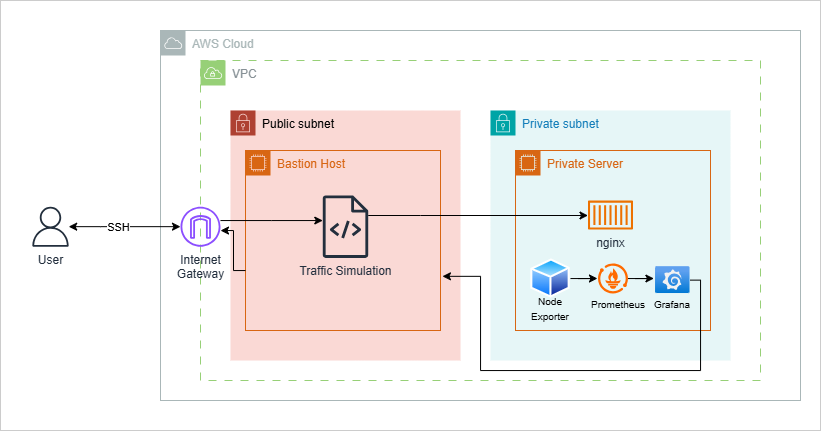

The diagram above was exported from draw.io. Its source (the exported page's mxGraphModel, read from the mxfile embedded in the PNG):
<mxGraphModel dx="815" dy="487" grid="1" gridSize="10" guides="1" tooltips="1" connect="1" arrows="1" fold="1" page="1" pageScale="1" pageWidth="850" pageHeight="1100" math="0" shadow="0">
  <root>
    <mxCell id="0" />
    <mxCell id="1" parent="0" />
    <mxCell id="3vnDe9POJFvZwZn5CUa4-37" parent="1" style="sketch=0;outlineConnect=0;gradientColor=none;html=1;whiteSpace=wrap;fontSize=12;fontStyle=0;shape=mxgraph.aws4.group;grIcon=mxgraph.aws4.group_aws_cloud;strokeColor=#AAB7B8;fillColor=none;verticalAlign=top;align=left;spacingLeft=30;fontColor=#AAB7B8;dashed=0;" value="AWS Cloud" vertex="1">
      <mxGeometry height="370" width="640" x="190" y="90" as="geometry" />
    </mxCell>
    <mxCell id="3vnDe9POJFvZwZn5CUa4-3" parent="1" style="sketch=0;outlineConnect=0;gradientColor=none;html=1;whiteSpace=wrap;fontSize=12;fontStyle=0;shape=mxgraph.aws4.group;grIcon=mxgraph.aws4.group_vpc;strokeColor=#97D077;fillColor=none;verticalAlign=top;align=left;spacingLeft=30;fontColor=#879196;dashed=1;dashPattern=8 8;" value="VPC" vertex="1">
      <mxGeometry height="320" width="560" x="230" y="120" as="geometry" />
    </mxCell>
    <mxCell id="3vnDe9POJFvZwZn5CUa4-4" parent="1" style="points=[[0,0],[0.25,0],[0.5,0],[0.75,0],[1,0],[1,0.25],[1,0.5],[1,0.75],[1,1],[0.75,1],[0.5,1],[0.25,1],[0,1],[0,0.75],[0,0.5],[0,0.25]];outlineConnect=0;html=1;whiteSpace=wrap;fontSize=12;fontStyle=0;container=1;pointerEvents=0;collapsible=0;recursiveResize=0;shape=mxgraph.aws4.group;grIcon=mxgraph.aws4.group_security_group;grStroke=0;strokeColor=#ae4132;fillColor=#fad9d5;verticalAlign=top;align=left;spacingLeft=30;dashed=0;" value="Public subnet" vertex="1">
      <mxGeometry height="250" width="230" x="260" y="170" as="geometry" />
    </mxCell>
    <mxCell id="3vnDe9POJFvZwZn5CUa4-13" parent="3vnDe9POJFvZwZn5CUa4-4" style="points=[[0,0],[0.25,0],[0.5,0],[0.75,0],[1,0],[1,0.25],[1,0.5],[1,0.75],[1,1],[0.75,1],[0.5,1],[0.25,1],[0,1],[0,0.75],[0,0.5],[0,0.25]];outlineConnect=0;gradientColor=none;html=1;whiteSpace=wrap;fontSize=12;fontStyle=0;container=1;pointerEvents=0;collapsible=0;recursiveResize=0;shape=mxgraph.aws4.group;grIcon=mxgraph.aws4.group_ec2_instance_contents;strokeColor=#D86613;fillColor=none;verticalAlign=top;align=left;spacingLeft=30;fontColor=#D86613;" value="Bastion Host" vertex="1">
      <mxGeometry height="180" width="195" x="15" y="40" as="geometry" />
    </mxCell>
    <mxCell id="3vnDe9POJFvZwZn5CUa4-33" parent="3vnDe9POJFvZwZn5CUa4-13" style="sketch=0;outlineConnect=0;fontColor=#232F3E;gradientColor=none;fillColor=#232F3D;strokeColor=none;dashed=0;verticalLabelPosition=bottom;verticalAlign=top;align=center;html=1;fontSize=12;fontStyle=0;aspect=fixed;pointerEvents=1;shape=mxgraph.aws4.source_code;" value="&lt;font style=&quot;font-size: 12px;&quot;&gt;Traffic Simulation&lt;/font&gt;" vertex="1">
      <mxGeometry height="62.45" width="45.64" x="77.18" y="44.989999999999995" as="geometry" />
    </mxCell>
    <mxCell id="3vnDe9POJFvZwZn5CUa4-5" parent="1" style="points=[[0,0],[0.25,0],[0.5,0],[0.75,0],[1,0],[1,0.25],[1,0.5],[1,0.75],[1,1],[0.75,1],[0.5,1],[0.25,1],[0,1],[0,0.75],[0,0.5],[0,0.25]];outlineConnect=0;gradientColor=none;html=1;whiteSpace=wrap;fontSize=12;fontStyle=0;container=1;pointerEvents=0;collapsible=0;recursiveResize=0;shape=mxgraph.aws4.group;grIcon=mxgraph.aws4.group_security_group;grStroke=0;strokeColor=#00A4A6;fillColor=#E6F6F7;verticalAlign=top;align=left;spacingLeft=30;fontColor=#147EBA;dashed=0;" value="Private subnet" vertex="1">
      <mxGeometry height="250" width="240" x="520" y="170" as="geometry" />
    </mxCell>
    <mxCell id="3vnDe9POJFvZwZn5CUa4-14" parent="3vnDe9POJFvZwZn5CUa4-5" style="points=[[0,0],[0.25,0],[0.5,0],[0.75,0],[1,0],[1,0.25],[1,0.5],[1,0.75],[1,1],[0.75,1],[0.5,1],[0.25,1],[0,1],[0,0.75],[0,0.5],[0,0.25]];outlineConnect=0;gradientColor=none;html=1;whiteSpace=wrap;fontSize=12;fontStyle=0;container=1;pointerEvents=0;collapsible=0;recursiveResize=0;shape=mxgraph.aws4.group;grIcon=mxgraph.aws4.group_ec2_instance_contents;strokeColor=#D86613;fillColor=none;verticalAlign=top;align=left;spacingLeft=30;fontColor=#D86613;" value="Private Server" vertex="1">
      <mxGeometry height="180" width="195" x="25" y="40" as="geometry" />
    </mxCell>
    <mxCell id="3vnDe9POJFvZwZn5CUa4-18" parent="3vnDe9POJFvZwZn5CUa4-14" style="sketch=0;outlineConnect=0;fontColor=#232F3E;gradientColor=none;fillColor=#ED7100;strokeColor=none;dashed=0;verticalLabelPosition=bottom;verticalAlign=top;align=center;html=1;fontSize=12;fontStyle=0;aspect=fixed;pointerEvents=1;shape=mxgraph.aws4.container_1;" value="nginx" vertex="1">
      <mxGeometry height="29.07" width="45" x="72.5" y="50" as="geometry" />
    </mxCell>
    <mxCell id="3vnDe9POJFvZwZn5CUa4-57" parent="3vnDe9POJFvZwZn5CUa4-14" style="points=[];aspect=fixed;html=1;align=center;shadow=0;dashed=0;fillColor=#FF6A00;strokeColor=none;shape=mxgraph.alibaba_cloud.prometheus;" value="" vertex="1">
      <mxGeometry height="30" width="30" x="82.5" y="113.02" as="geometry" />
    </mxCell>
    <mxCell id="3vnDe9POJFvZwZn5CUa4-58" parent="3vnDe9POJFvZwZn5CUa4-14" style="image;aspect=fixed;html=1;points=[];align=center;fontSize=12;image=img/lib/azure2/other/Grafana.svg;" value="" vertex="1">
      <mxGeometry height="26.84" width="34.57" x="140" y="116.17999999999999" as="geometry" />
    </mxCell>
    <mxCell id="3vnDe9POJFvZwZn5CUa4-59" parent="3vnDe9POJFvZwZn5CUa4-14" style="image;aspect=fixed;perimeter=ellipsePerimeter;html=1;align=center;shadow=0;dashed=0;spacingTop=3;image=img/lib/active_directory/generic_node.svg;" value="" vertex="1">
      <mxGeometry height="39.2" width="40" x="15" y="108.42" as="geometry" />
    </mxCell>
    <mxCell id="3vnDe9POJFvZwZn5CUa4-60" parent="3vnDe9POJFvZwZn5CUa4-14" style="text;html=1;whiteSpace=wrap;strokeColor=none;fillColor=none;align=center;verticalAlign=middle;rounded=0;" value="&lt;font style=&quot;font-size: 10px;&quot;&gt;Node&lt;/font&gt;&lt;div&gt;&lt;font style=&quot;font-size: 10px;&quot;&gt;Exporter&lt;/font&gt;&lt;/div&gt;" vertex="1">
      <mxGeometry height="20" width="40" x="15" y="147.61999999999998" as="geometry" />
    </mxCell>
    <mxCell id="3vnDe9POJFvZwZn5CUa4-61" parent="3vnDe9POJFvZwZn5CUa4-14" style="text;html=1;whiteSpace=wrap;strokeColor=none;fillColor=none;align=center;verticalAlign=middle;rounded=0;" value="&lt;font style=&quot;font-size: 10px;&quot;&gt;Prometheus&lt;/font&gt;" vertex="1">
      <mxGeometry height="30" width="50" x="77.5" y="139.2" as="geometry" />
    </mxCell>
    <mxCell id="3vnDe9POJFvZwZn5CUa4-62" parent="3vnDe9POJFvZwZn5CUa4-14" style="text;html=1;whiteSpace=wrap;strokeColor=none;fillColor=none;align=center;verticalAlign=middle;rounded=0;" value="&lt;font style=&quot;font-size: 10px;&quot;&gt;Grafana&lt;/font&gt;" vertex="1">
      <mxGeometry height="20" width="40" x="137.27999999999997" y="144.2" as="geometry" />
    </mxCell>
    <mxCell id="3vnDe9POJFvZwZn5CUa4-66" edge="1" parent="3vnDe9POJFvZwZn5CUa4-14" source="3vnDe9POJFvZwZn5CUa4-57" style="edgeStyle=orthogonalEdgeStyle;rounded=0;orthogonalLoop=1;jettySize=auto;html=1;entryX=-0.046;entryY=0.44;entryDx=0;entryDy=0;entryPerimeter=0;" target="3vnDe9POJFvZwZn5CUa4-58">
      <mxGeometry relative="1" as="geometry" />
    </mxCell>
    <mxCell id="3vnDe9POJFvZwZn5CUa4-69" edge="1" parent="3vnDe9POJFvZwZn5CUa4-14" source="3vnDe9POJFvZwZn5CUa4-59" style="edgeStyle=orthogonalEdgeStyle;rounded=0;orthogonalLoop=1;jettySize=auto;html=1;entryX=-0.018;entryY=0.499;entryDx=0;entryDy=0;entryPerimeter=0;" target="3vnDe9POJFvZwZn5CUa4-57">
      <mxGeometry relative="1" as="geometry" />
    </mxCell>
    <mxCell id="3vnDe9POJFvZwZn5CUa4-19" edge="1" parent="1" source="3vnDe9POJFvZwZn5CUa4-9" style="edgeStyle=orthogonalEdgeStyle;rounded=0;orthogonalLoop=1;jettySize=auto;html=1;startArrow=classic;startFill=1;" target="3vnDe9POJFvZwZn5CUa4-10">
      <mxGeometry relative="1" as="geometry">
        <Array as="points">
          <mxPoint x="130" y="286" />
          <mxPoint x="130" y="286" />
        </Array>
      </mxGeometry>
    </mxCell>
    <mxCell id="3vnDe9POJFvZwZn5CUa4-29" connectable="0" parent="3vnDe9POJFvZwZn5CUa4-19" style="edgeLabel;html=1;align=center;verticalAlign=middle;resizable=0;points=[];" value="SSH" vertex="1">
      <mxGeometry relative="1" x="-0.5567" as="geometry">
        <mxPoint x="24" as="offset" />
      </mxGeometry>
    </mxCell>
    <mxCell id="3vnDe9POJFvZwZn5CUa4-9" parent="1" style="sketch=0;outlineConnect=0;fontColor=#232F3E;gradientColor=none;fillColor=#232F3D;strokeColor=none;dashed=0;verticalLabelPosition=bottom;verticalAlign=top;align=center;html=1;fontSize=12;fontStyle=0;aspect=fixed;pointerEvents=1;shape=mxgraph.aws4.user;" value="User" vertex="1">
      <mxGeometry height="40" width="40" x="60" y="266.22" as="geometry" />
    </mxCell>
    <mxCell id="3vnDe9POJFvZwZn5CUa4-28" edge="1" parent="1" source="3vnDe9POJFvZwZn5CUa4-10" style="edgeStyle=orthogonalEdgeStyle;rounded=0;orthogonalLoop=1;jettySize=auto;html=1;" target="3vnDe9POJFvZwZn5CUa4-33">
      <mxGeometry relative="1" as="geometry">
        <Array as="points">
          <mxPoint x="301" y="280" />
          <mxPoint x="301" y="280" />
        </Array>
      </mxGeometry>
    </mxCell>
    <mxCell id="3vnDe9POJFvZwZn5CUa4-10" parent="1" style="sketch=0;outlineConnect=0;fontColor=#232F3E;gradientColor=none;fillColor=#8C4FFF;strokeColor=none;dashed=0;verticalLabelPosition=bottom;verticalAlign=top;align=center;html=1;fontSize=12;fontStyle=0;aspect=fixed;pointerEvents=1;shape=mxgraph.aws4.internet_gateway;" value="Internet&lt;div&gt;Gateway&lt;/div&gt;" vertex="1">
      <mxGeometry height="40" width="40" x="210" y="266.22" as="geometry" />
    </mxCell>
    <mxCell id="3vnDe9POJFvZwZn5CUa4-32" edge="1" parent="1" source="3vnDe9POJFvZwZn5CUa4-13" style="edgeStyle=orthogonalEdgeStyle;rounded=0;orthogonalLoop=1;jettySize=auto;html=1;" target="3vnDe9POJFvZwZn5CUa4-10">
      <mxGeometry relative="1" as="geometry">
        <Array as="points">
          <mxPoint x="263" y="330" />
          <mxPoint x="263" y="290" />
        </Array>
      </mxGeometry>
    </mxCell>
    <mxCell id="3vnDe9POJFvZwZn5CUa4-50" edge="1" parent="1" source="3vnDe9POJFvZwZn5CUa4-33" style="edgeStyle=orthogonalEdgeStyle;rounded=0;orthogonalLoop=1;jettySize=auto;html=1;" target="3vnDe9POJFvZwZn5CUa4-18">
      <mxGeometry relative="1" as="geometry">
        <Array as="points">
          <mxPoint x="450" y="275" />
          <mxPoint x="450" y="275" />
        </Array>
      </mxGeometry>
    </mxCell>
    <mxCell id="3vnDe9POJFvZwZn5CUa4-70" edge="1" parent="1" source="3vnDe9POJFvZwZn5CUa4-58" style="edgeStyle=orthogonalEdgeStyle;rounded=0;orthogonalLoop=1;jettySize=auto;html=1;entryX=1.01;entryY=0.699;entryDx=0;entryDy=0;entryPerimeter=0;" target="3vnDe9POJFvZwZn5CUa4-13">
      <mxGeometry relative="1" as="geometry">
        <Array as="points">
          <mxPoint x="730" y="340" />
          <mxPoint x="730" y="430" />
          <mxPoint x="510" y="430" />
          <mxPoint x="510" y="336" />
        </Array>
      </mxGeometry>
    </mxCell>
    <mxCell id="3vnDe9POJFvZwZn5CUa4-71" parent="1" style="verticalLabelPosition=bottom;verticalAlign=top;html=1;shape=mxgraph.basic.rect;fillColor2=none;strokeWidth=1;size=20;indent=5;fillColor=none;strokeColor=#CCCCCC;" value="" vertex="1">
      <mxGeometry height="430" width="820" x="30" y="60" as="geometry" />
    </mxCell>
  </root>
</mxGraphModel>